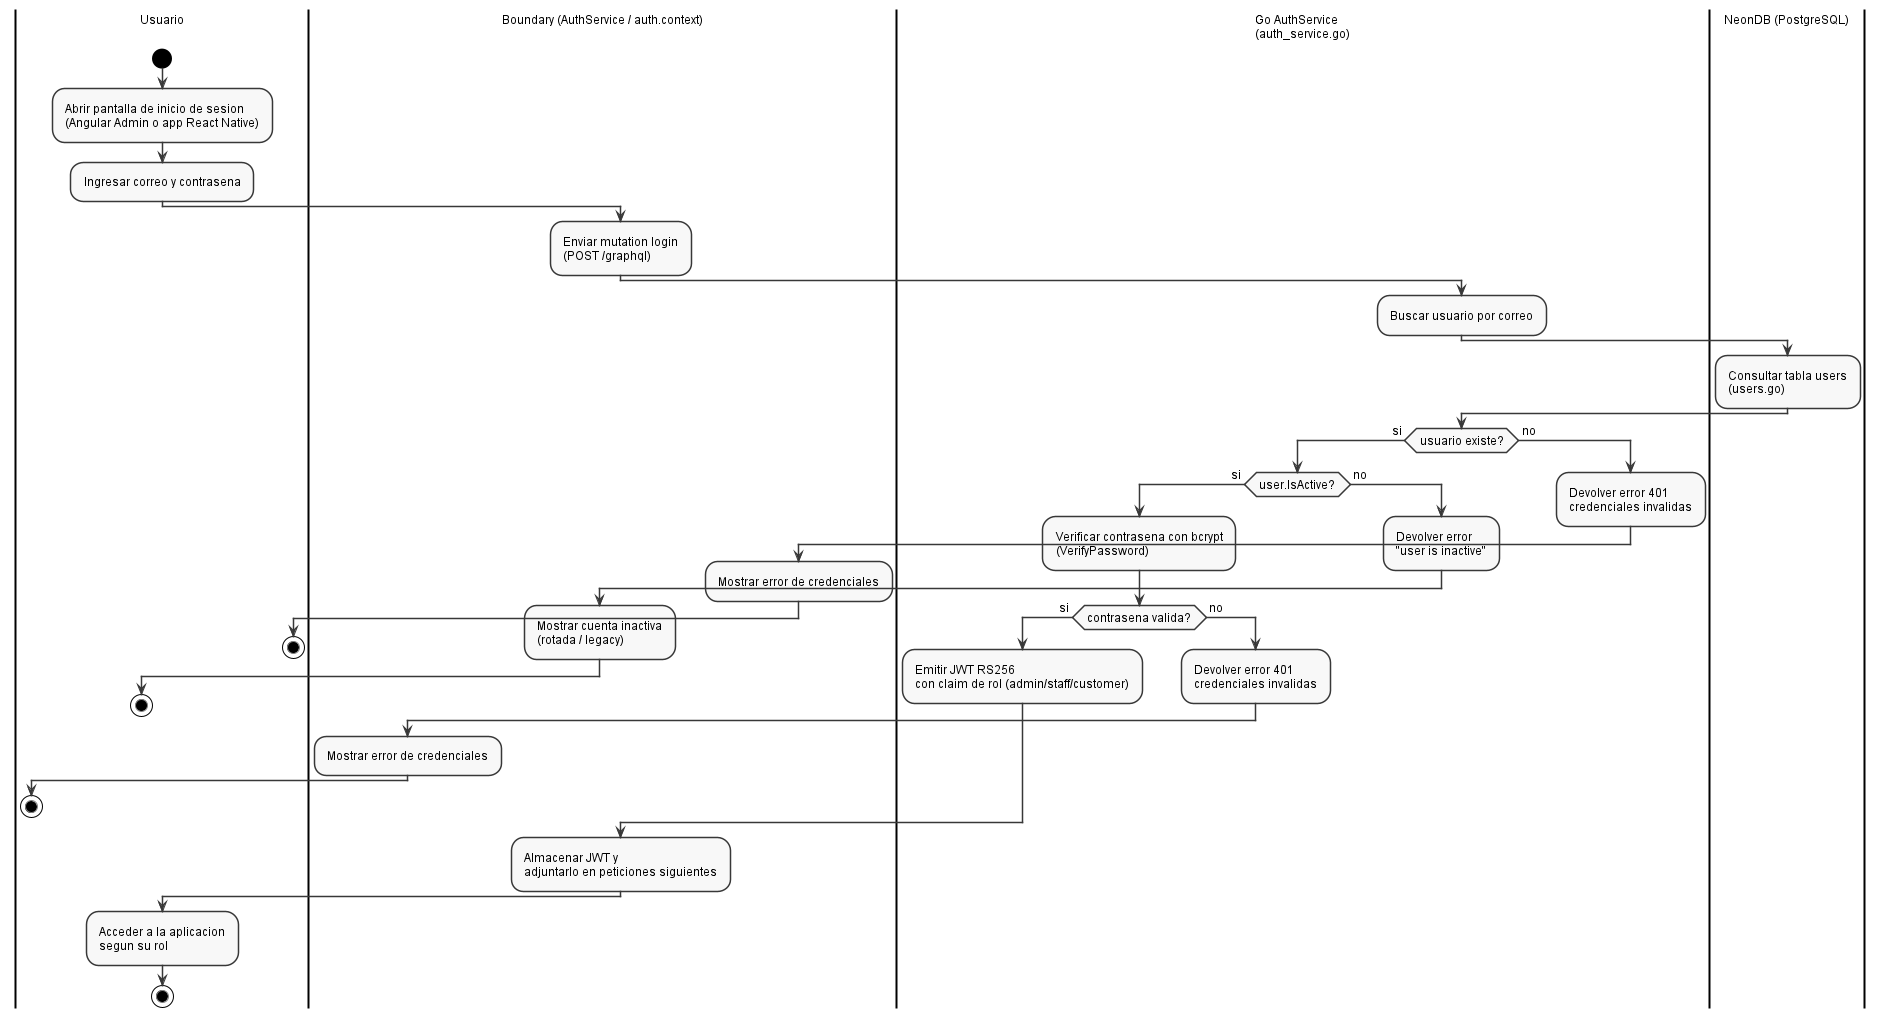

The diagram above was rendered by PlantUML. Its source (embedded in the PNG):
@startuml
' Embedded standalone style block (replicated per file; standalone)
skinparam shadowing false
skinparam backgroundColor White
skinparam defaultFontName Arial
skinparam defaultFontSize 12
skinparam monochrome true
skinparam style strictuml
skinparam nodesep 50
skinparam ranksep 60
skinparam padding 3
skinparam classAttributeIconSize 0
hide circle

|Usuario|
start
:Abrir pantalla de inicio de sesion\n(Angular Admin o app React Native);
:Ingresar correo y contrasena;

|Boundary (AuthService / auth.context)|
:Enviar mutation login\n(POST /graphql);

|Go AuthService\n(auth_service.go)|
:Buscar usuario por correo;

|NeonDB (PostgreSQL)|
:Consultar tabla users\n(users.go);

|Go AuthService\n(auth_service.go)|
if (usuario existe?) then (si)
  if (user.IsActive?) then (si)
    :Verificar contrasena con bcrypt\n(VerifyPassword);
    if (contrasena valida?) then (si)
      :Emitir JWT RS256\ncon claim de rol (admin/staff/customer);
    else (no)
      :Devolver error 401\ncredenciales invalidas;
      |Boundary (AuthService / auth.context)|
      :Mostrar error de credenciales;
      |Usuario|
      stop
    endif
  else (no)
    |Go AuthService\n(auth_service.go)|
    :Devolver error\n"user is inactive";
    |Boundary (AuthService / auth.context)|
    :Mostrar cuenta inactiva\n(rotada / legacy);
    |Usuario|
    stop
  endif
else (no)
  |Go AuthService\n(auth_service.go)|
  :Devolver error 401\ncredenciales invalidas;
  |Boundary (AuthService / auth.context)|
  :Mostrar error de credenciales;
  |Usuario|
  stop
endif

|Boundary (AuthService / auth.context)|
:Almacenar JWT y\nadjuntarlo en peticiones siguientes;

|Usuario|
:Acceder a la aplicacion\nsegun su rol;
stop
@enduml